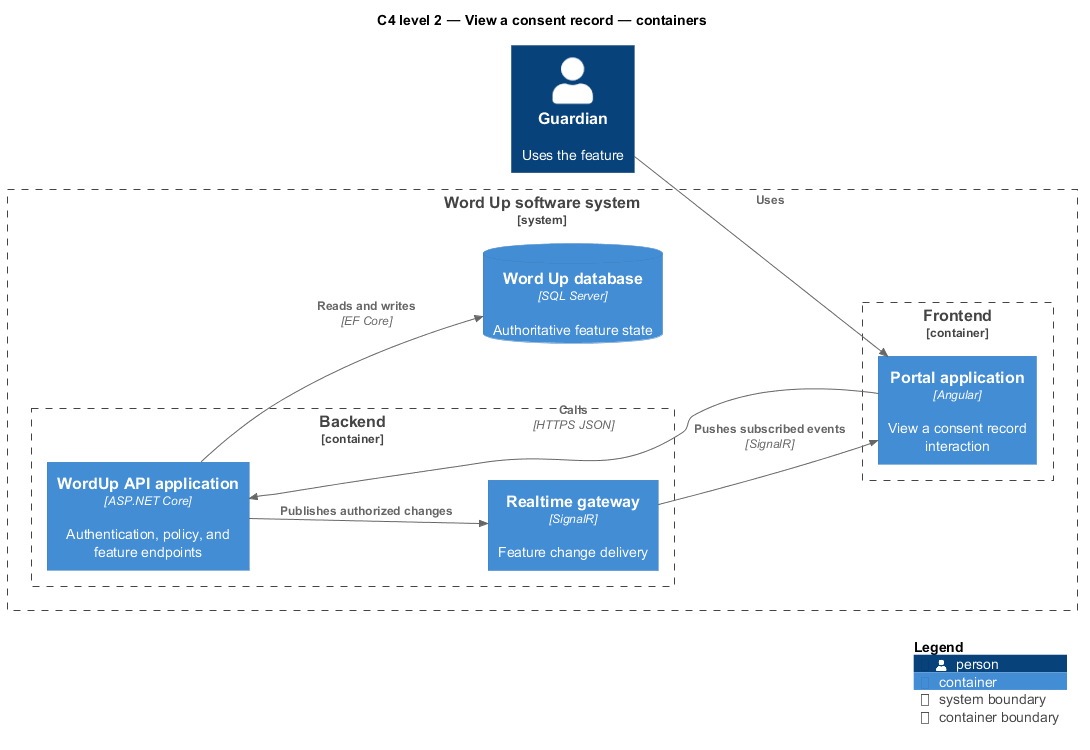

The diagram above was rendered by PlantUML. Its source (embedded in the PNG):
@startuml
!include <C4/C4_Component>
LAYOUT_LEFT_RIGHT()
title C4 level 2 — View a consent record — containers
Person(primary, "Guardian", "Uses the feature")
System_Boundary(wordup, "Word Up software system") {
  Container_Boundary(frontend, "Frontend") {
    Container(app1, "Portal application", "Angular", "View a consent record interaction")
  }
  Container_Boundary(backend, "Backend") {
    Container(api, "WordUp API application", "ASP.NET Core", "Authentication, policy, and feature endpoints")
    Container(realtime, "Realtime gateway", "SignalR", "Feature change delivery")
  }
  ContainerDb(db, "Word Up database", "SQL Server", "Authoritative feature state")
}
Rel(primary, app1, "Uses")
Rel(app1, api, "Calls", "HTTPS JSON")
Rel(api, db, "Reads and writes", "EF Core")
Rel(api, realtime, "Publishes authorized changes")
Rel(realtime, app1, "Pushes subscribed events", "SignalR")
SHOW_LEGEND()
@enduml